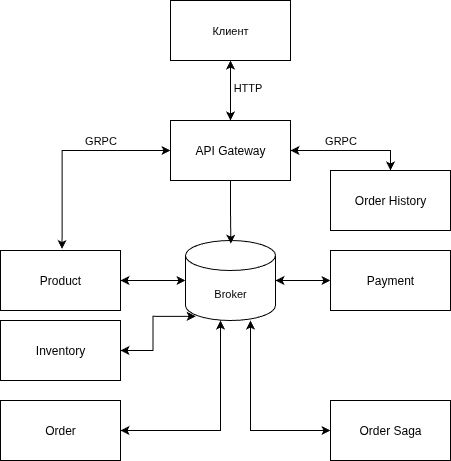

The diagram above was exported from draw.io. Its source (the exported page's mxGraphModel, read from the mxfile embedded in the PNG):
<mxGraphModel dx="984" dy="553" grid="1" gridSize="10" guides="1" tooltips="1" connect="0" arrows="1" fold="1" page="1" pageScale="1.5" pageWidth="1169" pageHeight="827" background="none" math="0" shadow="0">
  <root>
    <mxCell id="0" />
    <mxCell id="1" parent="0" />
    <mxCell id="-gl_aWNJlG3pMejHBLoT-306" style="edgeStyle=orthogonalEdgeStyle;shape=connector;rounded=0;orthogonalLoop=1;jettySize=auto;html=1;strokeColor=default;align=center;verticalAlign=middle;fontFamily=Helvetica;fontSize=11;fontColor=default;labelBackgroundColor=default;endArrow=classic;startArrow=classic;startFill=1;" parent="1" source="-gl_aWNJlG3pMejHBLoT-279" target="-gl_aWNJlG3pMejHBLoT-284" edge="1">
      <mxGeometry relative="1" as="geometry">
        <Array as="points">
          <mxPoint x="1020" y="190" />
        </Array>
      </mxGeometry>
    </mxCell>
    <mxCell id="-gl_aWNJlG3pMejHBLoT-314" value="GRPC" style="edgeLabel;html=1;align=center;verticalAlign=middle;resizable=0;points=[];fontFamily=Helvetica;fontSize=11;fontColor=default;labelBackgroundColor=default;" parent="-gl_aWNJlG3pMejHBLoT-306" connectable="0" vertex="1">
      <mxGeometry x="-0.3238" relative="1" as="geometry">
        <mxPoint x="9" y="-10" as="offset" />
      </mxGeometry>
    </mxCell>
    <mxCell id="-gl_aWNJlG3pMejHBLoT-315" value="GRPC" style="edgeLabel;html=1;align=center;verticalAlign=middle;resizable=0;points=[];fontFamily=Helvetica;fontSize=11;fontColor=default;labelBackgroundColor=default;" parent="-gl_aWNJlG3pMejHBLoT-306" connectable="0" vertex="1">
      <mxGeometry x="-0.3238" relative="1" as="geometry">
        <mxPoint x="-231" y="-10" as="offset" />
      </mxGeometry>
    </mxCell>
    <mxCell id="-gl_aWNJlG3pMejHBLoT-279" value="API Gateway" style="rounded=0;whiteSpace=wrap;html=1;" parent="1" vertex="1">
      <mxGeometry x="800" y="160" width="120" height="60" as="geometry" />
    </mxCell>
    <mxCell id="-gl_aWNJlG3pMejHBLoT-308" value="" style="edgeStyle=orthogonalEdgeStyle;shape=connector;rounded=0;orthogonalLoop=1;jettySize=auto;html=1;strokeColor=default;align=center;verticalAlign=middle;fontFamily=Helvetica;fontSize=11;fontColor=default;labelBackgroundColor=default;endArrow=classic;startArrow=classic;startFill=1;" parent="1" source="-gl_aWNJlG3pMejHBLoT-280" target="-gl_aWNJlG3pMejHBLoT-293" edge="1">
      <mxGeometry relative="1" as="geometry" />
    </mxCell>
    <mxCell id="-gl_aWNJlG3pMejHBLoT-280" value="Product" style="rounded=0;whiteSpace=wrap;html=1;" parent="1" vertex="1">
      <mxGeometry x="630" y="290" width="120" height="60" as="geometry" />
    </mxCell>
    <mxCell id="-gl_aWNJlG3pMejHBLoT-281" value="Inventory" style="rounded=0;whiteSpace=wrap;html=1;" parent="1" vertex="1">
      <mxGeometry x="630" y="360" width="120" height="60" as="geometry" />
    </mxCell>
    <mxCell id="-gl_aWNJlG3pMejHBLoT-311" style="edgeStyle=orthogonalEdgeStyle;shape=connector;rounded=0;orthogonalLoop=1;jettySize=auto;html=1;strokeColor=default;align=center;verticalAlign=middle;fontFamily=Helvetica;fontSize=11;fontColor=default;labelBackgroundColor=default;endArrow=classic;startArrow=classic;startFill=1;" parent="1" source="-gl_aWNJlG3pMejHBLoT-282" target="-gl_aWNJlG3pMejHBLoT-293" edge="1">
      <mxGeometry relative="1" as="geometry" />
    </mxCell>
    <mxCell id="-gl_aWNJlG3pMejHBLoT-282" value="Payment" style="rounded=0;whiteSpace=wrap;html=1;" parent="1" vertex="1">
      <mxGeometry x="960" y="290" width="120" height="60" as="geometry" />
    </mxCell>
    <mxCell id="-gl_aWNJlG3pMejHBLoT-309" style="edgeStyle=orthogonalEdgeStyle;shape=connector;rounded=0;orthogonalLoop=1;jettySize=auto;html=1;strokeColor=default;align=center;verticalAlign=middle;fontFamily=Helvetica;fontSize=11;fontColor=default;labelBackgroundColor=default;endArrow=classic;startArrow=classic;startFill=1;" parent="1" source="-gl_aWNJlG3pMejHBLoT-283" target="-gl_aWNJlG3pMejHBLoT-293" edge="1">
      <mxGeometry relative="1" as="geometry">
        <Array as="points">
          <mxPoint x="850" y="470" />
        </Array>
      </mxGeometry>
    </mxCell>
    <mxCell id="-gl_aWNJlG3pMejHBLoT-283" value="Order" style="rounded=0;whiteSpace=wrap;html=1;" parent="1" vertex="1">
      <mxGeometry x="630" y="440" width="120" height="60" as="geometry" />
    </mxCell>
    <mxCell id="-gl_aWNJlG3pMejHBLoT-284" value="Order History" style="rounded=0;whiteSpace=wrap;html=1;" parent="1" vertex="1">
      <mxGeometry x="960" y="210" width="120" height="60" as="geometry" />
    </mxCell>
    <mxCell id="-gl_aWNJlG3pMejHBLoT-285" value="Order Saga" style="rounded=0;whiteSpace=wrap;html=1;" parent="1" vertex="1">
      <mxGeometry x="960" y="440" width="120" height="60" as="geometry" />
    </mxCell>
    <mxCell id="-gl_aWNJlG3pMejHBLoT-293" value="Broker" style="shape=cylinder3;whiteSpace=wrap;html=1;boundedLbl=1;backgroundOutline=1;size=15;fontFamily=Helvetica;fontSize=11;fontColor=default;labelBackgroundColor=default;" parent="1" vertex="1">
      <mxGeometry x="815" y="280" width="90" height="80" as="geometry" />
    </mxCell>
    <mxCell id="-gl_aWNJlG3pMejHBLoT-295" style="edgeStyle=orthogonalEdgeStyle;shape=connector;rounded=0;orthogonalLoop=1;jettySize=auto;html=1;strokeColor=default;align=center;verticalAlign=middle;fontFamily=Helvetica;fontSize=11;fontColor=default;labelBackgroundColor=default;endArrow=classic;startArrow=classic;startFill=1;" parent="1" source="-gl_aWNJlG3pMejHBLoT-294" target="-gl_aWNJlG3pMejHBLoT-279" edge="1">
      <mxGeometry relative="1" as="geometry" />
    </mxCell>
    <mxCell id="-gl_aWNJlG3pMejHBLoT-313" value="HTTP" style="edgeLabel;html=1;align=center;verticalAlign=middle;resizable=0;points=[];fontFamily=Helvetica;fontSize=11;fontColor=default;labelBackgroundColor=default;" parent="-gl_aWNJlG3pMejHBLoT-295" connectable="0" vertex="1">
      <mxGeometry x="-0.1034" y="-3" relative="1" as="geometry">
        <mxPoint x="20" as="offset" />
      </mxGeometry>
    </mxCell>
    <mxCell id="-gl_aWNJlG3pMejHBLoT-294" value="Клиент" style="rounded=0;whiteSpace=wrap;html=1;fontFamily=Helvetica;fontSize=11;fontColor=default;labelBackgroundColor=default;" parent="1" vertex="1">
      <mxGeometry x="800" y="40" width="120" height="60" as="geometry" />
    </mxCell>
    <mxCell id="-gl_aWNJlG3pMejHBLoT-304" style="edgeStyle=orthogonalEdgeStyle;shape=connector;rounded=0;orthogonalLoop=1;jettySize=auto;html=1;entryX=0.513;entryY=-0.025;entryDx=0;entryDy=0;entryPerimeter=0;strokeColor=default;align=center;verticalAlign=middle;fontFamily=Helvetica;fontSize=11;fontColor=default;labelBackgroundColor=default;endArrow=classic;startArrow=classic;startFill=1;" parent="1" source="-gl_aWNJlG3pMejHBLoT-279" target="-gl_aWNJlG3pMejHBLoT-280" edge="1">
      <mxGeometry relative="1" as="geometry" />
    </mxCell>
    <mxCell id="-gl_aWNJlG3pMejHBLoT-305" style="edgeStyle=orthogonalEdgeStyle;shape=connector;rounded=0;orthogonalLoop=1;jettySize=auto;html=1;entryX=0.504;entryY=0.04;entryDx=0;entryDy=0;entryPerimeter=0;strokeColor=default;align=center;verticalAlign=middle;fontFamily=Helvetica;fontSize=11;fontColor=default;labelBackgroundColor=default;endArrow=classic;" parent="1" source="-gl_aWNJlG3pMejHBLoT-279" target="-gl_aWNJlG3pMejHBLoT-293" edge="1">
      <mxGeometry relative="1" as="geometry" />
    </mxCell>
    <mxCell id="-gl_aWNJlG3pMejHBLoT-307" style="edgeStyle=orthogonalEdgeStyle;shape=connector;rounded=0;orthogonalLoop=1;jettySize=auto;html=1;strokeColor=default;align=center;verticalAlign=middle;fontFamily=Helvetica;fontSize=11;fontColor=default;labelBackgroundColor=default;endArrow=classic;entryX=0.113;entryY=0.948;entryDx=0;entryDy=0;entryPerimeter=0;startArrow=classic;startFill=1;" parent="1" source="-gl_aWNJlG3pMejHBLoT-281" target="-gl_aWNJlG3pMejHBLoT-293" edge="1">
      <mxGeometry relative="1" as="geometry">
        <mxPoint x="820" y="360" as="targetPoint" />
      </mxGeometry>
    </mxCell>
    <mxCell id="-gl_aWNJlG3pMejHBLoT-310" style="edgeStyle=orthogonalEdgeStyle;shape=connector;rounded=0;orthogonalLoop=1;jettySize=auto;html=1;strokeColor=default;align=center;verticalAlign=middle;fontFamily=Helvetica;fontSize=11;fontColor=default;labelBackgroundColor=default;endArrow=classic;startArrow=classic;startFill=1;" parent="1" source="-gl_aWNJlG3pMejHBLoT-285" edge="1">
      <mxGeometry relative="1" as="geometry">
        <mxPoint x="880" y="360" as="targetPoint" />
      </mxGeometry>
    </mxCell>
  </root>
</mxGraphModel>